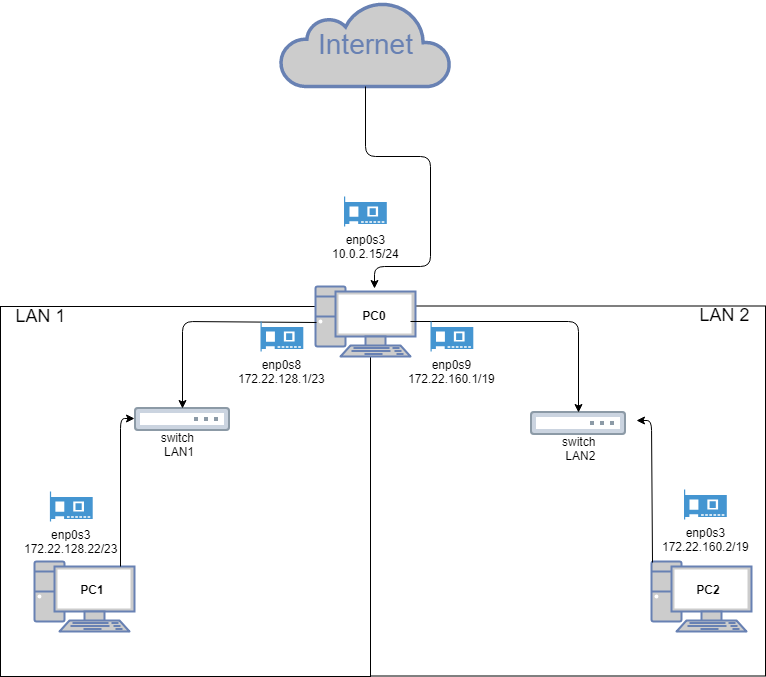

The diagram above was exported from draw.io. Its source (the exported page's mxGraphModel, read from the mxfile embedded in the PNG):
<mxGraphModel dx="882" dy="1270" grid="1" gridSize="10" guides="1" tooltips="1" connect="1" arrows="1" fold="1" page="1" pageScale="1" pageWidth="1100" pageHeight="850" background="#ffffff" math="0" shadow="0">
  <root>
    <mxCell id="0" />
    <mxCell id="1" parent="0" />
    <mxCell id="2" value="" style="rounded=0;whiteSpace=wrap;html=1;" vertex="1" parent="1">
      <mxGeometry x="1040" y="849.5" width="395" height="370" as="geometry" />
    </mxCell>
    <mxCell id="3" value="" style="rounded=0;whiteSpace=wrap;html=1;" vertex="1" parent="1">
      <mxGeometry x="670" y="850" width="370" height="370" as="geometry" />
    </mxCell>
    <mxCell id="4" value="" style="fontColor=#0066CC;verticalAlign=top;verticalLabelPosition=bottom;labelPosition=center;align=center;html=1;fillColor=#CCCCCC;strokeColor=#6881B3;gradientColor=none;gradientDirection=north;strokeWidth=2;shape=mxgraph.networks.pc;rounded=0;shadow=0;comic=0;" vertex="1" parent="1">
      <mxGeometry x="985.0000000000002" y="830" width="100" height="70" as="geometry" />
    </mxCell>
    <mxCell id="5" value="" style="fontColor=#0066CC;verticalAlign=top;verticalLabelPosition=bottom;labelPosition=center;align=center;html=1;fillColor=#CCCCCC;strokeColor=#6881B3;gradientColor=none;gradientDirection=north;strokeWidth=2;shape=mxgraph.networks.pc;rounded=0;shadow=0;comic=0;" vertex="1" parent="1">
      <mxGeometry x="704.0000000000002" y="1105" width="100" height="70" as="geometry" />
    </mxCell>
    <mxCell id="6" value="Internet" style="html=1;fillColor=#CCCCCC;strokeColor=#6881B3;gradientColor=none;gradientDirection=north;strokeWidth=2;shape=mxgraph.networks.cloud;fontColor=#6881B3;rounded=0;shadow=0;comic=0;align=center;fontSize=28;" vertex="1" parent="1">
      <mxGeometry x="950" y="545" width="170" height="85" as="geometry" />
    </mxCell>
    <mxCell id="7" value="&lt;b&gt;PC1&lt;/b&gt;&lt;br&gt;" style="text;html=1;strokeColor=none;fillColor=none;align=center;verticalAlign=middle;whiteSpace=wrap;rounded=0;" vertex="1" parent="1">
      <mxGeometry x="742" y="1123" width="40" height="20" as="geometry" />
    </mxCell>
    <mxCell id="8" value="&lt;b&gt;PC0&lt;/b&gt;&lt;br&gt;" style="text;html=1;strokeColor=none;fillColor=none;align=center;verticalAlign=middle;whiteSpace=wrap;rounded=0;" vertex="1" parent="1">
      <mxGeometry x="1024" y="848.5" width="40" height="20" as="geometry" />
    </mxCell>
    <mxCell id="9" value="" style="fontColor=#0066CC;verticalAlign=top;verticalLabelPosition=bottom;labelPosition=center;align=center;html=1;fillColor=#CCCCCC;strokeColor=#6881B3;gradientColor=none;gradientDirection=north;strokeWidth=2;shape=mxgraph.networks.pc;rounded=0;shadow=0;comic=0;" vertex="1" parent="1">
      <mxGeometry x="1321.0000000000002" y="1105" width="100" height="70" as="geometry" />
    </mxCell>
    <mxCell id="10" value="&lt;b&gt;PC2&lt;/b&gt;&lt;br&gt;" style="text;html=1;strokeColor=none;fillColor=none;align=center;verticalAlign=middle;whiteSpace=wrap;rounded=0;" vertex="1" parent="1">
      <mxGeometry x="1362" y="1123" width="32" height="20" as="geometry" />
    </mxCell>
    <mxCell id="11" value="" style="aspect=fixed;perimeter=ellipsePerimeter;html=1;align=center;fontSize=12;verticalAlign=top;fontColor=#364149;shadow=0;dashed=0;image;image=img/lib/cumulus/switch_bare_metal_empty.svg;" vertex="1" parent="1">
      <mxGeometry x="1200" y="955" width="96" height="24" as="geometry" />
    </mxCell>
    <mxCell id="12" value="" style="aspect=fixed;perimeter=ellipsePerimeter;html=1;align=center;fontSize=12;verticalAlign=top;fontColor=#364149;shadow=0;dashed=0;image;image=img/lib/cumulus/switch_bare_metal_empty.svg;" vertex="1" parent="1">
      <mxGeometry x="804" y="951" width="96" height="24" as="geometry" />
    </mxCell>
    <mxCell id="13" value="&lt;br&gt;switch&amp;nbsp;&lt;br&gt;LAN1&lt;br&gt;" style="text;html=1;strokeColor=none;fillColor=none;align=center;verticalAlign=middle;whiteSpace=wrap;rounded=0;" vertex="1" parent="1">
      <mxGeometry x="828" y="971" width="40" height="20" as="geometry" />
    </mxCell>
    <mxCell id="14" value="switch&lt;br&gt;&amp;nbsp;LAN2&lt;br&gt;" style="text;html=1;" vertex="1" parent="1">
      <mxGeometry x="1230" y="972" width="42" height="35" as="geometry" />
    </mxCell>
    <mxCell id="15" value="" style="endArrow=classic;html=1;entryX=0.5;entryY=0;entryDx=0;entryDy=0;exitX=0;exitY=0.5;exitDx=0;exitDy=0;exitPerimeter=0;" edge="1" source="4" target="12" parent="1">
      <mxGeometry width="50" height="50" relative="1" as="geometry">
        <mxPoint x="450" y="1250" as="sourcePoint" />
        <mxPoint x="500" y="1200" as="targetPoint" />
        <Array as="points">
          <mxPoint x="852" y="865" />
        </Array>
      </mxGeometry>
    </mxCell>
    <mxCell id="16" value="" style="endArrow=classic;html=1;entryX=0.5;entryY=0;entryDx=0;entryDy=0;" edge="1" target="11" parent="1">
      <mxGeometry width="50" height="50" relative="1" as="geometry">
        <mxPoint x="1080" y="865" as="sourcePoint" />
        <mxPoint x="472" y="1200" as="targetPoint" />
        <Array as="points">
          <mxPoint x="1248" y="865" />
        </Array>
      </mxGeometry>
    </mxCell>
    <mxCell id="17" value="" style="endArrow=classic;html=1;exitX=0.862;exitY=0.074;exitDx=0;exitDy=0;exitPerimeter=0;" edge="1" source="5" parent="1">
      <mxGeometry width="50" height="50" relative="1" as="geometry">
        <mxPoint x="790" y="1100" as="sourcePoint" />
        <mxPoint x="804" y="962" as="targetPoint" />
        <Array as="points">
          <mxPoint x="790" y="962" />
        </Array>
      </mxGeometry>
    </mxCell>
    <mxCell id="18" value="" style="endArrow=classic;html=1;exitX=0;exitY=0;exitDx=0;exitDy=0;exitPerimeter=0;" edge="1" source="9" parent="1">
      <mxGeometry width="50" height="50" relative="1" as="geometry">
        <mxPoint x="1352" y="1104" as="sourcePoint" />
        <mxPoint x="1306" y="964" as="targetPoint" />
        <Array as="points">
          <mxPoint x="1321" y="964" />
        </Array>
      </mxGeometry>
    </mxCell>
    <mxCell id="19" value="&lt;font style=&quot;font-size: 18px&quot;&gt;LAN 1&lt;/font&gt;&lt;br&gt;" style="text;html=1;strokeColor=none;fillColor=none;align=center;verticalAlign=middle;whiteSpace=wrap;rounded=0;" vertex="1" parent="1">
      <mxGeometry x="670" y="850" width="80" height="20" as="geometry" />
    </mxCell>
    <mxCell id="20" value="&lt;font style=&quot;font-size: 18px&quot;&gt;LAN 2&lt;/font&gt;&lt;br&gt;" style="text;html=1;strokeColor=none;fillColor=none;align=center;verticalAlign=middle;whiteSpace=wrap;rounded=0;" vertex="1" parent="1">
      <mxGeometry x="1353.7999267578125" y="848.5" width="80" height="20" as="geometry" />
    </mxCell>
    <mxCell id="21" value="enp0s8&lt;br&gt;172.22.128.1/23&lt;br&gt;" style="pointerEvents=1;shadow=0;dashed=0;html=1;strokeColor=none;fillColor=#4495D1;labelPosition=center;verticalLabelPosition=bottom;verticalAlign=top;align=center;outlineConnect=0;shape=mxgraph.veeam.2d.network_card;" vertex="1" parent="1">
      <mxGeometry x="930" y="865" width="42.8" height="30" as="geometry" />
    </mxCell>
    <mxCell id="22" value="enp0s9&lt;br&gt;172.22.160.1/19&lt;br&gt;" style="pointerEvents=1;shadow=0;dashed=0;html=1;strokeColor=none;fillColor=#4495D1;labelPosition=center;verticalLabelPosition=bottom;verticalAlign=top;align=center;outlineConnect=0;shape=mxgraph.veeam.2d.network_card;" vertex="1" parent="1">
      <mxGeometry x="1100" y="865" width="42.8" height="30" as="geometry" />
    </mxCell>
    <mxCell id="23" value="enp0s3&lt;br&gt;10.0.2.15/24&lt;br&gt;&lt;br&gt;" style="pointerEvents=1;shadow=0;dashed=0;html=1;strokeColor=none;fillColor=#4495D1;labelPosition=center;verticalLabelPosition=bottom;verticalAlign=top;align=center;outlineConnect=0;shape=mxgraph.veeam.2d.network_card;" vertex="1" parent="1">
      <mxGeometry x="1013.5" y="740" width="42.8" height="30" as="geometry" />
    </mxCell>
    <mxCell id="24" value="enp0s3&lt;br&gt;&lt;span&gt;172.22.160.2/19&lt;/span&gt;&lt;br&gt;" style="pointerEvents=1;shadow=0;dashed=0;html=1;strokeColor=none;fillColor=#4495D1;labelPosition=center;verticalLabelPosition=bottom;verticalAlign=top;align=center;outlineConnect=0;shape=mxgraph.veeam.2d.network_card;" vertex="1" parent="1">
      <mxGeometry x="1353.5" y="1033" width="42.8" height="30" as="geometry" />
    </mxCell>
    <mxCell id="25" value="enp0s3&lt;br&gt;&lt;span&gt;172.22.128.22/23&lt;/span&gt;&lt;br&gt;" style="pointerEvents=1;shadow=0;dashed=0;html=1;strokeColor=none;fillColor=#4495D1;labelPosition=center;verticalLabelPosition=bottom;verticalAlign=top;align=center;outlineConnect=0;shape=mxgraph.veeam.2d.network_card;" vertex="1" parent="1">
      <mxGeometry x="719.39990234375" y="1035" width="42.8" height="30" as="geometry" />
    </mxCell>
    <mxCell id="26" value="" style="endArrow=classic;html=1;entryX=0.588;entryY=0.026;entryDx=0;entryDy=0;entryPerimeter=0;" edge="1" source="6" target="4" parent="1">
      <mxGeometry width="50" height="50" relative="1" as="geometry">
        <mxPoint x="890" y="1290" as="sourcePoint" />
        <mxPoint x="940" y="1240" as="targetPoint" />
        <Array as="points">
          <mxPoint x="1035" y="700" />
          <mxPoint x="1100" y="700" />
          <mxPoint x="1100" y="810" />
          <mxPoint x="1044" y="810" />
        </Array>
      </mxGeometry>
    </mxCell>
  </root>
</mxGraphModel>